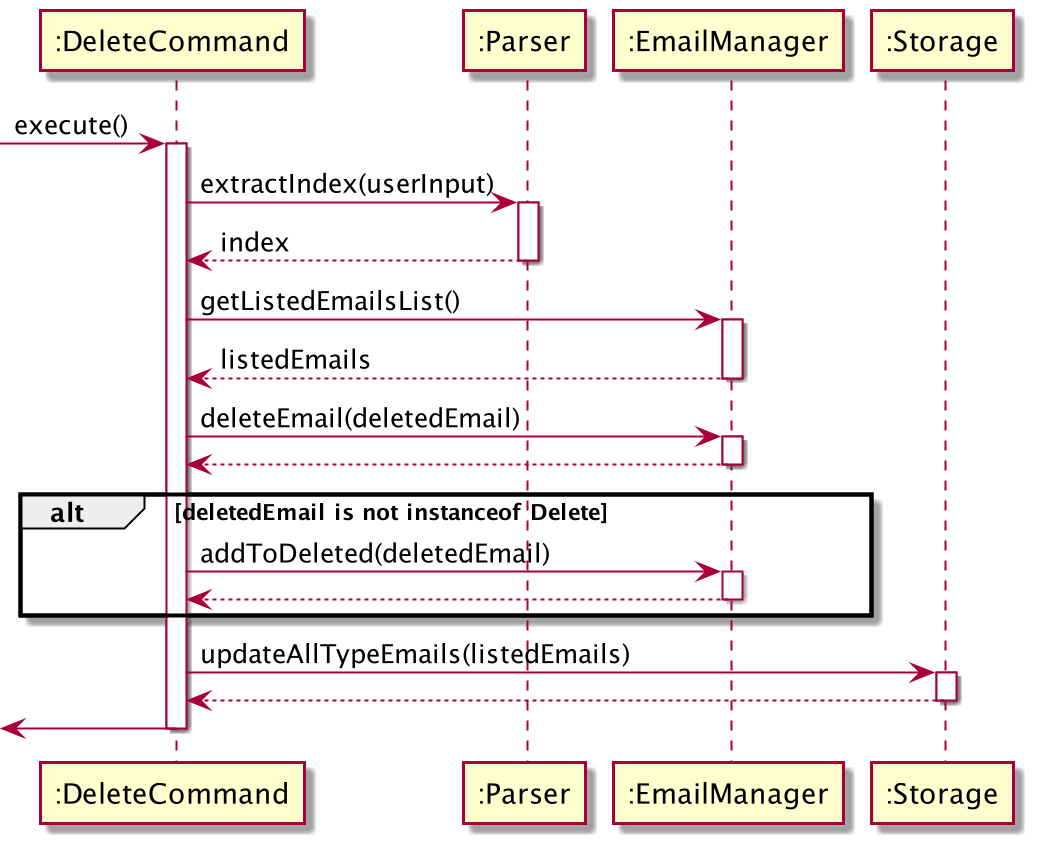

The diagram above was rendered by PlantUML. Its source (embedded in the PNG):
@startuml
'https://plantuml.com/sequence-diagram

participant ":DeleteCommand" as DeleteCommand
participant ":Parser" as Parser
participant ":EmailManager" as EmailManager
participant ":Storage" as Storage


[-> DeleteCommand: execute()
activate DeleteCommand

DeleteCommand -> Parser: extractIndex(userInput)
activate Parser
Parser --> DeleteCommand: index
deactivate Parser

DeleteCommand -> EmailManager: getListedEmailsList()
activate EmailManager
EmailManager --> DeleteCommand: listedEmails
deactivate EmailManager

DeleteCommand -> EmailManager: deleteEmail(deletedEmail)
activate EmailManager
EmailManager --> DeleteCommand:
deactivate EmailManager

alt deletedEmail is not instanceof Delete
DeleteCommand -> EmailManager: addToDeleted(deletedEmail)
activate EmailManager
EmailManager --> DeleteCommand:
deactivate EmailManager
end


DeleteCommand -> Storage: updateAllTypeEmails(listedEmails)
activate Storage
Storage --> DeleteCommand:
deactivate Storage

[<- DeleteCommand
deactivate DeleteCommand

@enduml